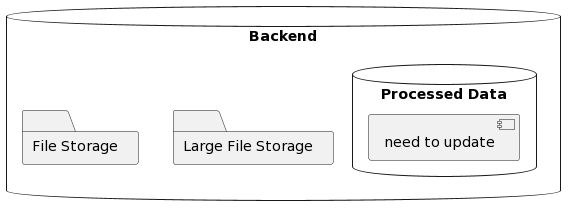

The diagram above was rendered by PlantUML. Its source (embedded in the PNG):
@startuml
database "Backend" {
  folder "File Storage" {
  }
  folder "Large File Storage"

  database "Processed Data"{
     [need to update]
  }
@enduml